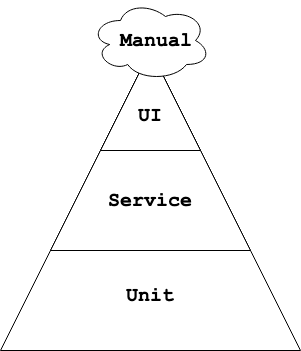

The diagram above was exported from draw.io. Its source (the exported page's mxGraphModel, read from the mxfile embedded in the PNG):
<mxGraphModel dx="1426" dy="887" grid="1" gridSize="10" guides="1" tooltips="1" connect="1" arrows="1" fold="1" page="1" pageScale="1" pageWidth="827" pageHeight="1169" math="0" shadow="0">
  <root>
    <mxCell id="0" />
    <mxCell id="1" parent="0" />
    <mxCell id="a8k80BqaTVXmwJvDuMRA-3" value="" style="triangle;whiteSpace=wrap;html=1;rotation=-90;" vertex="1" parent="1">
      <mxGeometry x="20" y="50" width="300" height="300" as="geometry" />
    </mxCell>
    <mxCell id="a8k80BqaTVXmwJvDuMRA-4" value="" style="triangle;whiteSpace=wrap;html=1;rotation=-90;" vertex="1" parent="1">
      <mxGeometry x="70" y="50" width="200" height="200" as="geometry" />
    </mxCell>
    <mxCell id="a8k80BqaTVXmwJvDuMRA-1" value="" style="triangle;whiteSpace=wrap;html=1;rotation=-90;" vertex="1" parent="1">
      <mxGeometry x="120" y="50" width="100" height="100" as="geometry" />
    </mxCell>
    <mxCell id="a8k80BqaTVXmwJvDuMRA-5" value="UI" style="text;html=1;strokeColor=none;fillColor=none;align=center;verticalAlign=middle;whiteSpace=wrap;rounded=0;fontFamily=Courier New;fontSize=20;fontStyle=1" vertex="1" parent="1">
      <mxGeometry x="140" y="100" width="60" height="30" as="geometry" />
    </mxCell>
    <mxCell id="a8k80BqaTVXmwJvDuMRA-6" value="Service" style="text;html=1;strokeColor=none;fillColor=none;align=center;verticalAlign=middle;whiteSpace=wrap;rounded=0;fontFamily=Courier New;fontSize=20;fontStyle=1" vertex="1" parent="1">
      <mxGeometry x="140" y="185" width="60" height="30" as="geometry" />
    </mxCell>
    <mxCell id="a8k80BqaTVXmwJvDuMRA-7" value="Unit" style="text;html=1;strokeColor=none;fillColor=none;align=center;verticalAlign=middle;whiteSpace=wrap;rounded=0;fontFamily=Courier New;fontSize=20;fontStyle=1" vertex="1" parent="1">
      <mxGeometry x="140" y="280" width="60" height="30" as="geometry" />
    </mxCell>
    <mxCell id="a8k80BqaTVXmwJvDuMRA-11" value="" style="ellipse;shape=cloud;whiteSpace=wrap;html=1;fontFamily=Courier New;fontSize=16;align=left;" vertex="1" parent="1">
      <mxGeometry x="110" width="120" height="80" as="geometry" />
    </mxCell>
    <mxCell id="a8k80BqaTVXmwJvDuMRA-12" value="Manual" style="text;html=1;strokeColor=none;fillColor=none;align=center;verticalAlign=middle;whiteSpace=wrap;rounded=0;fontFamily=Courier New;fontSize=20;fontStyle=1" vertex="1" parent="1">
      <mxGeometry x="146" y="25" width="60" height="30" as="geometry" />
    </mxCell>
  </root>
</mxGraphModel>